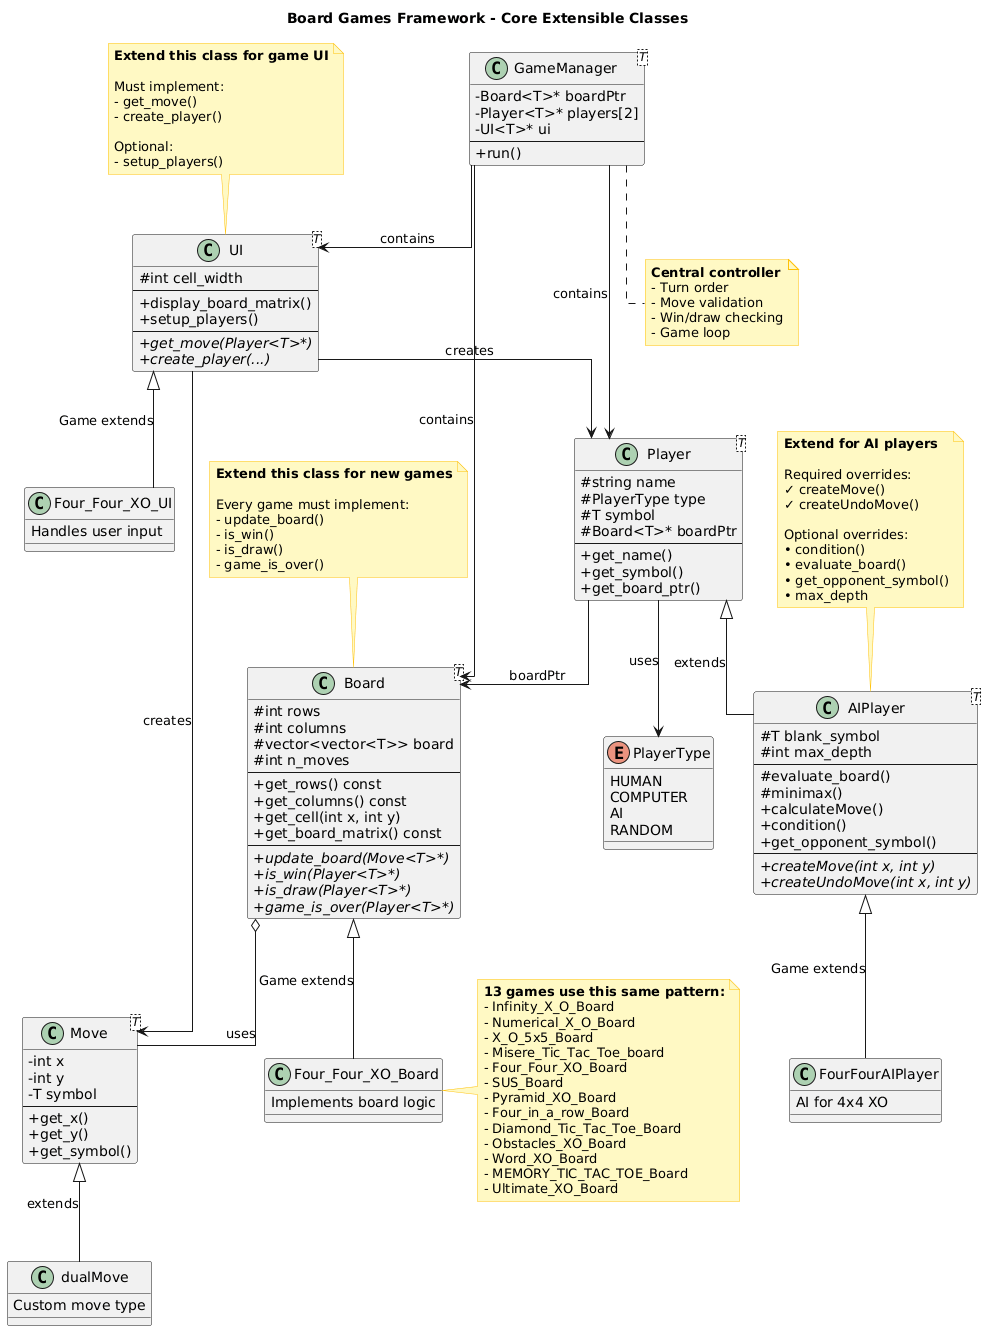

The diagram above was rendered by PlantUML. Its source (embedded in the PNG):
@startuml
skinparam classAttributeIconSize 0
skinparam linetype ortho
skinparam noteBackgroundColor #FFF9C4
skinparam noteBorderColor #FFC107

title Board Games Framework - Core Extensible Classes

' ============================================
' ENUMS
' ============================================
enum PlayerType {
    HUMAN
    COMPUTER
    AI
    RANDOM
}

' ============================================
' CORE FRAMEWORK CLASSES
' ============================================
class "Board<T>" as Board {
    # int rows
    # int columns
    # vector<vector<T>> board
    # int n_moves
    --
    + get_rows() const
    + get_columns() const
    + get_cell(int x, int y)
    + get_board_matrix() const
    --
    {abstract} + update_board(Move<T>*)
    {abstract} + is_win(Player<T>*)
    {abstract} + is_draw(Player<T>*)
    {abstract} + game_is_over(Player<T>*)
}

class "UI<T>" as UI {
    # int cell_width
    --
    + display_board_matrix()
    + setup_players()
    --
    {abstract} + get_move(Player<T>*)
    {abstract} + create_player(...)
}

class "Player<T>" as Player {
    # string name
    # PlayerType type
    # T symbol
    # Board<T>* boardPtr
    --
    + get_name()
    + get_symbol()
    + get_board_ptr()
}

class "AIPlayer<T>" as AIPlayer {
    # T blank_symbol
    # int max_depth
    --
    # evaluate_board()
    # minimax()
    + calculateMove()
    + condition()
    + get_opponent_symbol()
    --
    {abstract} + createMove(int x, int y)
    {abstract} + createUndoMove(int x, int y)
}

class "Move<T>" as Move {
    - int x
    - int y
    - T symbol
    --
    + get_x()
    + get_y()
    + get_symbol()
}

class "GameManager<T>" as GameManager {
    - Board<T>* boardPtr
    - Player<T>* players[2]
    - UI<T>* ui
    --
    + run()
}

' ============================================
' EXAMPLE GAME IMPLEMENTATIONS
' ============================================
class Four_Four_XO_Board
class Four_Four_XO_UI
class FourFourAIPlayer
class dualMove

Four_Four_XO_Board : Implements board logic
Four_Four_XO_UI : Handles user input
FourFourAIPlayer : AI for 4x4 XO
dualMove : Custom move type

' ============================================
' INHERITANCE RELATIONSHIPS
' ============================================
Board <|-- Four_Four_XO_Board : Game extends
UI <|-- Four_Four_XO_UI : Game extends
AIPlayer <|-- FourFourAIPlayer : Game extends

Move <|-- dualMove : extends
Player <|-- AIPlayer : extends

' ============================================
' COMPOSITION / USAGE RELATIONSHIPS
' ============================================
Player --> PlayerType : uses
Board o-- Move : uses
Player --> Board : boardPtr
UI --> Player : creates
UI --> Move : creates
GameManager --> Board : contains
GameManager --> Player : contains
GameManager --> UI : contains

' ============================================
' NOTES
' ============================================
note top of Board
**Extend this class for new games**

Every game must implement:
- update_board()
- is_win()
- is_draw()
- game_is_over()
end note

note top of UI
**Extend this class for game UI**

Must implement:
- get_move()
- create_player()

Optional:
- setup_players()
end note

note top of AIPlayer
**Extend for AI players**

Required overrides:
✓ createMove()
✓ createUndoMove()

Optional overrides:
• condition()
• evaluate_board()
• get_opponent_symbol()
• max_depth
end note

note right of Four_Four_XO_Board
**13 games use this same pattern:**
- Infinity_X_O_Board
- Numerical_X_O_Board
- X_O_5x5_Board
- Misere_Tic_Tac_Toe_board
- Four_Four_XO_Board
- SUS_Board
- Pyramid_XO_Board
- Four_in_a_row_Board
- Diamond_Tic_Tac_Toe_Board
- Obstacles_XO_Board
- Word_XO_Board
- MEMORY_TIC_TAC_TOE_Board
- Ultimate_XO_Board
end note

note bottom of GameManager
**Central controller**
- Turn order
- Move validation
- Win/draw checking
- Game loop
end note
@enduml